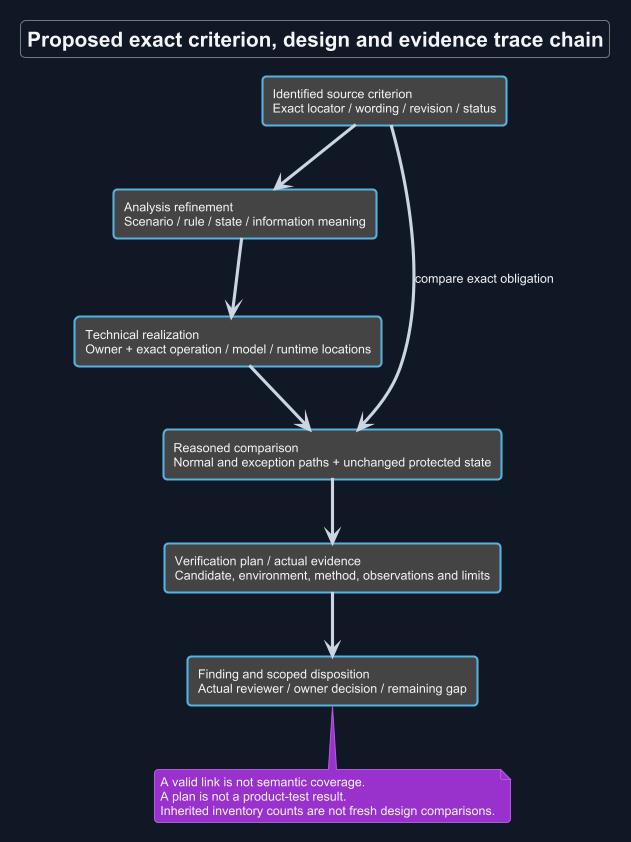

The diagram above was rendered by PlantUML. Its source (embedded in the PNG):
@startuml
!theme cyborg
skinparam backgroundColor #111827
skinparam defaultFontColor #F3F4F6
skinparam ArrowColor #CBD5E1
title Proposed exact criterion, design and evidence trace chain
skinparam backgroundColor #111827
skinparam shadowing false
skinparam defaultFontName Arial

rectangle "Identified source criterion\nExact locator / wording / revision / status" as S
rectangle "Analysis refinement\nScenario / rule / state / information meaning" as A
rectangle "Technical realization\nOwner + exact operation / model / runtime locations" as D
rectangle "Reasoned comparison\nNormal and exception paths + unchanged protected state" as C
rectangle "Verification plan / actual evidence\nCandidate, environment, method, observations and limits" as E
rectangle "Finding and scoped disposition\nActual reviewer / owner decision / remaining gap" as F
S --> A
A --> D
D --> C
S --> C : compare exact obligation
C --> E
E --> F
note bottom of F
 A valid link is not semantic coverage.
 A plan is not a product-test result.
 Inherited inventory counts are not fresh design comparisons.
end note
@enduml